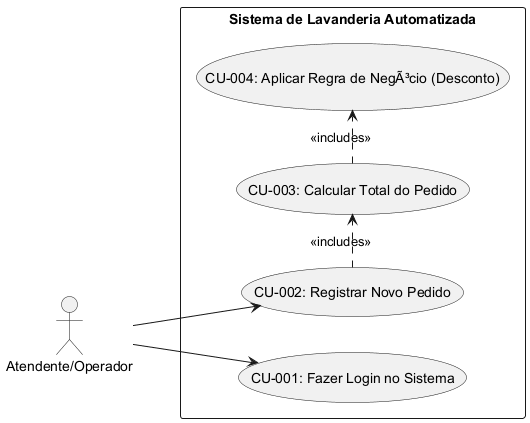

The diagram above was rendered by PlantUML. Its source (embedded in the PNG):
@startuml
' Configura a direÃ§Ã£o do diagrama para facilitar a leitura
left to right direction

' DefiniÃ§Ã£o do Ãºnico ator principal que interage com o sistema
actor Atendente as "Atendente/Operador"

' Define o limite do sistema (System Boundary)
rectangle "Sistema de Lavanderia Automatizada" {

    ' Casos de Uso Principais (Iniciados pelo Atendente)
    usecase "CU-001: Fazer Login no Sistema" as CU1
    usecase "CU-002: Registrar Novo Pedido" as CU2

    ' Casos de Uso SecundÃ¡rios (Executados pelo Sistema)
    usecase "CU-003: Calcular Total do Pedido" as CU3
    usecase "CU-004: Aplicar Regra de NegÃ³cio (Desconto)" as CU4

    ' RelaÃ§Ãµes de InclusÃ£o (<<includes>>)
    ' O cÃ¡lculo do total Ã© uma etapa obrigatÃ³ria no registro do pedido
    CU2 .> CU3 : <<includes>>

    ' A aplicaÃ§Ã£o da regra de negÃ³cio (desconto/prazo) Ã© uma etapa obrigatÃ³ria no cÃ¡lculo do total
    CU3 .> CU4 : <<includes>>
}

' AssociaÃ§Ãµes do Ator aos Casos de Uso principais
Atendente --> CU1
Atendente --> CU2

@enduml